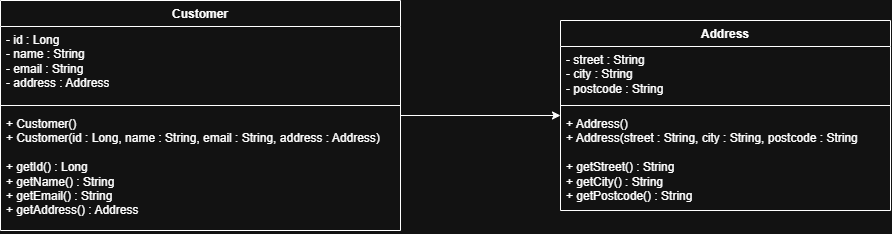

The diagram above was exported from draw.io. Its source (the exported page's mxGraphModel, read from the mxfile embedded in the PNG):
<mxGraphModel dx="2880" dy="1283" grid="1" gridSize="10" guides="1" tooltips="1" connect="1" arrows="1" fold="1" page="1" pageScale="1" pageWidth="850" pageHeight="1100" math="0" shadow="0">
  <root>
    <mxCell id="0" />
    <mxCell id="1" parent="0" />
    <mxCell id="1g_hbkSg0ejwDjOneyHO-9" edge="1" parent="1" source="1g_hbkSg0ejwDjOneyHO-1" style="edgeStyle=orthogonalEdgeStyle;rounded=0;orthogonalLoop=1;jettySize=auto;html=1;defaultLabelBackgroundColor=page;entryX=0;entryY=0.5;entryDx=0;entryDy=0;" target="1g_hbkSg0ejwDjOneyHO-5">
      <mxGeometry relative="1" as="geometry">
        <mxPoint x="80" y="735" as="targetPoint" />
      </mxGeometry>
    </mxCell>
    <mxCell id="1g_hbkSg0ejwDjOneyHO-1" parent="1" style="swimlane;fontStyle=1;align=center;verticalAlign=top;childLayout=stackLayout;horizontal=1;startSize=26;horizontalStack=0;resizeParent=1;resizeParentMax=0;resizeLast=0;collapsible=1;marginBottom=0;whiteSpace=wrap;html=1;" value="Customer" vertex="1">
      <mxGeometry height="230" width="400" x="-470" y="620" as="geometry">
        <mxRectangle height="30" width="90" x="370" y="230" as="alternateBounds" />
      </mxGeometry>
    </mxCell>
    <mxCell id="1g_hbkSg0ejwDjOneyHO-2" parent="1g_hbkSg0ejwDjOneyHO-1" style="text;strokeColor=none;fillColor=none;align=left;verticalAlign=top;spacingLeft=4;spacingRight=4;overflow=hidden;rotatable=0;points=[[0,0.5],[1,0.5]];portConstraint=eastwest;whiteSpace=wrap;html=1;" value="- id : Long&lt;div&gt;- name : String&lt;/div&gt;&lt;div&gt;- email : String&lt;/div&gt;&lt;div&gt;- address : Address&lt;/div&gt;&lt;div&gt;&lt;br&gt;&lt;/div&gt;" vertex="1">
      <mxGeometry height="74" width="400" y="26" as="geometry" />
    </mxCell>
    <mxCell id="1g_hbkSg0ejwDjOneyHO-3" parent="1g_hbkSg0ejwDjOneyHO-1" style="line;strokeWidth=1;fillColor=none;align=left;verticalAlign=middle;spacingTop=-1;spacingLeft=3;spacingRight=3;rotatable=0;labelPosition=right;points=[];portConstraint=eastwest;strokeColor=inherit;labelPerimeter=1;" value="" vertex="1">
      <mxGeometry height="10" width="400" y="100" as="geometry" />
    </mxCell>
    <mxCell id="1g_hbkSg0ejwDjOneyHO-4" parent="1g_hbkSg0ejwDjOneyHO-1" style="text;strokeColor=none;fillColor=none;align=left;verticalAlign=top;spacingLeft=4;spacingRight=4;overflow=hidden;rotatable=0;points=[[0,0.5],[1,0.5]];portConstraint=eastwest;whiteSpace=wrap;html=1;" value="+ Customer()&lt;div&gt;+ Customer(id : Long, name : String, email : String, address : Address)&lt;/div&gt;&lt;div&gt;&lt;br&gt;&lt;/div&gt;&lt;div&gt;+ getId() : Long&lt;/div&gt;&lt;div&gt;+ getName() : String&lt;/div&gt;&lt;div&gt;+ getEmail() : String&lt;/div&gt;&lt;div&gt;+ getAddress() : Address&amp;nbsp;&lt;/div&gt;&lt;div&gt;&lt;br&gt;&lt;/div&gt;" vertex="1">
      <mxGeometry height="120" width="400" y="110" as="geometry" />
    </mxCell>
    <mxCell id="1g_hbkSg0ejwDjOneyHO-5" parent="1" style="swimlane;fontStyle=1;align=center;verticalAlign=top;childLayout=stackLayout;horizontal=1;startSize=26;horizontalStack=0;resizeParent=1;resizeParentMax=0;resizeLast=0;collapsible=1;marginBottom=0;whiteSpace=wrap;html=1;" value="Address" vertex="1">
      <mxGeometry height="190" width="330" x="90" y="640" as="geometry">
        <mxRectangle height="30" width="90" x="370" y="230" as="alternateBounds" />
      </mxGeometry>
    </mxCell>
    <mxCell id="1g_hbkSg0ejwDjOneyHO-6" parent="1g_hbkSg0ejwDjOneyHO-5" style="text;strokeColor=none;fillColor=none;align=left;verticalAlign=top;spacingLeft=4;spacingRight=4;overflow=hidden;rotatable=0;points=[[0,0.5],[1,0.5]];portConstraint=eastwest;whiteSpace=wrap;html=1;" value="- street : String&lt;div&gt;- city : String&lt;/div&gt;&lt;div&gt;- postcode : String&lt;/div&gt;&lt;div&gt;&lt;br&gt;&lt;/div&gt;&lt;div&gt;&lt;br&gt;&lt;/div&gt;" vertex="1">
      <mxGeometry height="54" width="330" y="26" as="geometry" />
    </mxCell>
    <mxCell id="1g_hbkSg0ejwDjOneyHO-7" parent="1g_hbkSg0ejwDjOneyHO-5" style="line;strokeWidth=1;fillColor=none;align=left;verticalAlign=middle;spacingTop=-1;spacingLeft=3;spacingRight=3;rotatable=0;labelPosition=right;points=[];portConstraint=eastwest;strokeColor=inherit;labelPerimeter=1;" value="" vertex="1">
      <mxGeometry height="10" width="330" y="80" as="geometry" />
    </mxCell>
    <mxCell id="1g_hbkSg0ejwDjOneyHO-8" parent="1g_hbkSg0ejwDjOneyHO-5" style="text;strokeColor=none;fillColor=none;align=left;verticalAlign=top;spacingLeft=4;spacingRight=4;overflow=hidden;rotatable=0;points=[[0,0.5],[1,0.5]];portConstraint=eastwest;whiteSpace=wrap;html=1;" value="+ Address()&lt;div&gt;+ Address(street : String, city : String, postcode : String&lt;/div&gt;&lt;div&gt;&lt;br&gt;&lt;/div&gt;&lt;div&gt;+ getStreet() : String&lt;/div&gt;&lt;div&gt;+ getCity() : String&lt;/div&gt;&lt;div&gt;+ getPostcode() : String&lt;/div&gt;&lt;div&gt;&amp;nbsp;&lt;/div&gt;&lt;div&gt;&lt;br&gt;&lt;/div&gt;" vertex="1">
      <mxGeometry height="100" width="330" y="90" as="geometry" />
    </mxCell>
  </root>
</mxGraphModel>